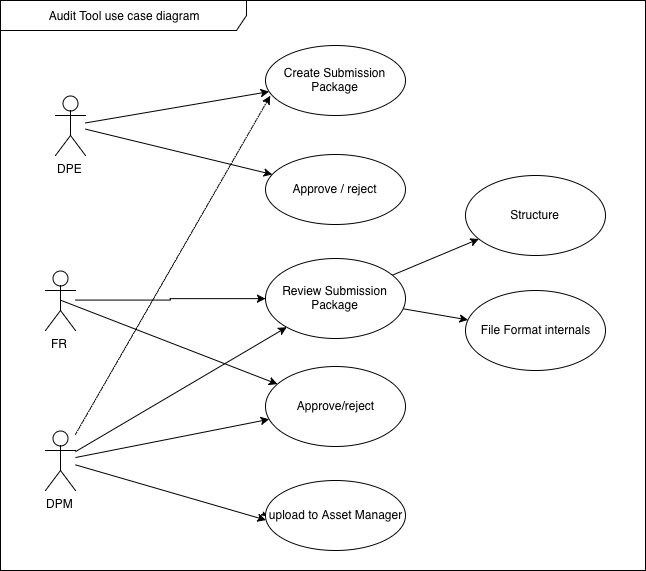

The diagram above was exported from draw.io. Its source (the exported page's mxGraphModel, read from the mxfile embedded in the PNG):
<mxGraphModel dx="2071" dy="1339" grid="1" gridSize="10" guides="1" tooltips="1" connect="1" arrows="1" fold="1" page="1" pageScale="1" pageWidth="1169" pageHeight="827" background="#ffffff" math="0" shadow="0">
  <root>
    <mxCell id="0" />
    <mxCell id="1" parent="0" />
    <mxCell id="BjcgVUFFVFn_QdhMsT81-4" style="rounded=0;html=1;jettySize=auto;orthogonalLoop=1;" edge="1" parent="1" source="BjcgVUFFVFn_QdhMsT81-2" target="BjcgVUFFVFn_QdhMsT81-3">
      <mxGeometry relative="1" as="geometry" />
    </mxCell>
    <mxCell id="BjcgVUFFVFn_QdhMsT81-12" style="rounded=0;html=1;jettySize=auto;orthogonalLoop=1;" edge="1" parent="1" source="BjcgVUFFVFn_QdhMsT81-2" target="BjcgVUFFVFn_QdhMsT81-11">
      <mxGeometry relative="1" as="geometry" />
    </mxCell>
    <mxCell id="BjcgVUFFVFn_QdhMsT81-2" value="DPE" style="shape=umlActor;verticalLabelPosition=bottom;labelBackgroundColor=#ffffff;verticalAlign=top;html=1;" vertex="1" parent="1">
      <mxGeometry x="140" y="135" width="30" height="60" as="geometry" />
    </mxCell>
    <mxCell id="BjcgVUFFVFn_QdhMsT81-3" value="Create Submission Package" style="ellipse;whiteSpace=wrap;html=1;" vertex="1" parent="1">
      <mxGeometry x="350" y="85" width="140" height="70" as="geometry" />
    </mxCell>
    <mxCell id="BjcgVUFFVFn_QdhMsT81-6" style="edgeStyle=orthogonalEdgeStyle;rounded=0;html=1;jettySize=auto;orthogonalLoop=1;" edge="1" parent="1" source="BjcgVUFFVFn_QdhMsT81-5" target="BjcgVUFFVFn_QdhMsT81-7">
      <mxGeometry relative="1" as="geometry">
        <mxPoint x="330" y="340" as="targetPoint" />
      </mxGeometry>
    </mxCell>
    <mxCell id="BjcgVUFFVFn_QdhMsT81-5" value="FR" style="shape=umlActor;verticalLabelPosition=bottom;labelBackgroundColor=#ffffff;verticalAlign=top;html=1;" vertex="1" parent="1">
      <mxGeometry x="130" y="310" width="30" height="60" as="geometry" />
    </mxCell>
    <mxCell id="BjcgVUFFVFn_QdhMsT81-14" value="" style="rounded=0;html=1;jettySize=auto;orthogonalLoop=1;exitX=0.5;exitY=0.5;exitPerimeter=0;" edge="1" parent="1" source="BjcgVUFFVFn_QdhMsT81-5" target="BjcgVUFFVFn_QdhMsT81-13">
      <mxGeometry relative="1" as="geometry" />
    </mxCell>
    <mxCell id="BjcgVUFFVFn_QdhMsT81-10" value="" style="edgeStyle=none;rounded=0;html=1;jettySize=auto;orthogonalLoop=1;" edge="1" parent="1" source="BjcgVUFFVFn_QdhMsT81-7" target="BjcgVUFFVFn_QdhMsT81-9">
      <mxGeometry relative="1" as="geometry" />
    </mxCell>
    <mxCell id="BjcgVUFFVFn_QdhMsT81-23" value="" style="edgeStyle=none;rounded=0;html=1;jettySize=auto;orthogonalLoop=1;" edge="1" parent="1" source="BjcgVUFFVFn_QdhMsT81-7" target="BjcgVUFFVFn_QdhMsT81-22">
      <mxGeometry relative="1" as="geometry" />
    </mxCell>
    <mxCell id="BjcgVUFFVFn_QdhMsT81-7" value="Review Submission Package" style="ellipse;whiteSpace=wrap;html=1;" vertex="1" parent="1">
      <mxGeometry x="350" y="298" width="140" height="80" as="geometry" />
    </mxCell>
    <mxCell id="BjcgVUFFVFn_QdhMsT81-22" value="File Format internals" style="ellipse;whiteSpace=wrap;html=1;" vertex="1" parent="1">
      <mxGeometry x="550" y="330" width="140" height="80" as="geometry" />
    </mxCell>
    <mxCell id="BjcgVUFFVFn_QdhMsT81-9" value="Structure" style="ellipse;whiteSpace=wrap;html=1;" vertex="1" parent="1">
      <mxGeometry x="550" y="215" width="140" height="80" as="geometry" />
    </mxCell>
    <mxCell id="BjcgVUFFVFn_QdhMsT81-13" value="Approve/reject" style="ellipse;whiteSpace=wrap;html=1;" vertex="1" parent="1">
      <mxGeometry x="350" y="406" width="140" height="80" as="geometry" />
    </mxCell>
    <mxCell id="BjcgVUFFVFn_QdhMsT81-15" style="edgeStyle=none;rounded=0;html=1;entryX=0.037;entryY=0.724;entryPerimeter=0;jettySize=auto;orthogonalLoop=1;dashed=1;dashPattern=1 1;" edge="1" parent="1" source="BjcgVUFFVFn_QdhMsT81-8" target="BjcgVUFFVFn_QdhMsT81-3">
      <mxGeometry relative="1" as="geometry" />
    </mxCell>
    <mxCell id="BjcgVUFFVFn_QdhMsT81-16" style="edgeStyle=none;rounded=0;html=1;jettySize=auto;orthogonalLoop=1;" edge="1" parent="1" source="BjcgVUFFVFn_QdhMsT81-8" target="BjcgVUFFVFn_QdhMsT81-7">
      <mxGeometry relative="1" as="geometry" />
    </mxCell>
    <mxCell id="BjcgVUFFVFn_QdhMsT81-17" style="edgeStyle=none;rounded=0;html=1;jettySize=auto;orthogonalLoop=1;" edge="1" parent="1" source="BjcgVUFFVFn_QdhMsT81-8" target="BjcgVUFFVFn_QdhMsT81-13">
      <mxGeometry relative="1" as="geometry" />
    </mxCell>
    <mxCell id="BjcgVUFFVFn_QdhMsT81-20" style="edgeStyle=none;rounded=0;html=1;entryX=0.007;entryY=0.567;entryPerimeter=0;jettySize=auto;orthogonalLoop=1;" edge="1" parent="1" source="BjcgVUFFVFn_QdhMsT81-8" target="BjcgVUFFVFn_QdhMsT81-18">
      <mxGeometry relative="1" as="geometry" />
    </mxCell>
    <mxCell id="BjcgVUFFVFn_QdhMsT81-8" value="DPM" style="shape=umlActor;verticalLabelPosition=bottom;labelBackgroundColor=#ffffff;verticalAlign=top;html=1;" vertex="1" parent="1">
      <mxGeometry x="130" y="470" width="30" height="60" as="geometry" />
    </mxCell>
    <mxCell id="BjcgVUFFVFn_QdhMsT81-11" value="Approve / reject" style="ellipse;whiteSpace=wrap;html=1;" vertex="1" parent="1">
      <mxGeometry x="350" y="194" width="140" height="70" as="geometry" />
    </mxCell>
    <mxCell id="BjcgVUFFVFn_QdhMsT81-18" value="upload to Asset Manager" style="ellipse;whiteSpace=wrap;html=1;" vertex="1" parent="1">
      <mxGeometry x="350" y="520" width="140" height="70" as="geometry" />
    </mxCell>
    <mxCell id="BjcgVUFFVFn_QdhMsT81-19" style="edgeStyle=none;rounded=0;html=1;entryX=0;entryY=0.5;jettySize=auto;orthogonalLoop=1;" edge="1" parent="1" source="BjcgVUFFVFn_QdhMsT81-18" target="BjcgVUFFVFn_QdhMsT81-18">
      <mxGeometry relative="1" as="geometry" />
    </mxCell>
    <mxCell id="BjcgVUFFVFn_QdhMsT81-21" value="Audit Tool use case diagram" style="shape=umlFrame;whiteSpace=wrap;html=1;width=246;height=30;" vertex="1" parent="1">
      <mxGeometry x="85" y="40" width="645" height="570" as="geometry" />
    </mxCell>
  </root>
</mxGraphModel>